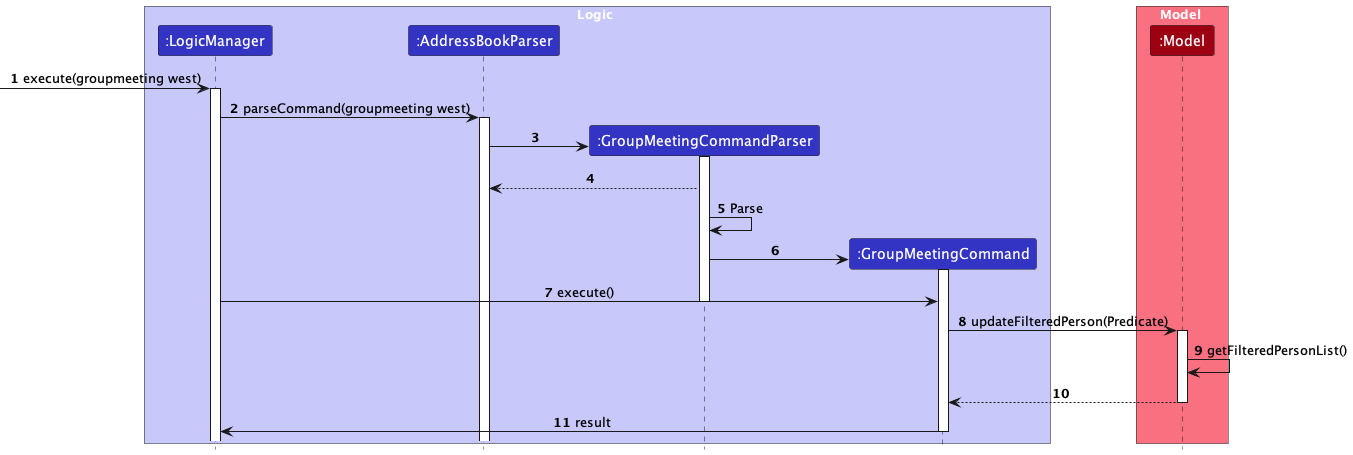

The diagram above was rendered by PlantUML. Its source (embedded in the PNG):
@startuml
'https://plantuml.com/sequence-diagram
!include style.puml
skinparam ArrowFontStyle plain

box Logic LOGIC_COLOR_T1
participant ":LogicManager" as LogicManager LOGIC_COLOR
participant ":AddressBookParser" as AddressBookParser LOGIC_COLOR
participant ":GroupMeetingCommandParser" as GroupMeetingCommandParser LOGIC_COLOR
participant ":GroupMeetingCommand" as GroupMeetingCommand LOGIC_COLOR
end box

box Model MODEL_COLOR_T1
participant ":Model" as Model MODEL_COLOR
end box

autonumber
[->LogicManager : execute(groupmeeting west)
activate LogicManager

LogicManager -> AddressBookParser : parseCommand(groupmeeting west)
activate AddressBookParser

create GroupMeetingCommandParser
AddressBookParser -> GroupMeetingCommandParser:
activate GroupMeetingCommandParser

GroupMeetingCommandParser --> AddressBookParser
GroupMeetingCommandParser -> GroupMeetingCommandParser : Parse

create GroupMeetingCommand
GroupMeetingCommandParser -> GroupMeetingCommand
activate GroupMeetingCommand
LogicManager -> GroupMeetingCommand : execute()
deactivate GroupMeetingCommandParser

GroupMeetingCommand -> Model : updateFilteredPerson(Predicate)
activate Model
Model -> Model : getFilteredPersonList()
Model --> GroupMeetingCommand
deactivate Model
LogicManager <- GroupMeetingCommand: result
deactivate GroupMeetingCommand

@enduml